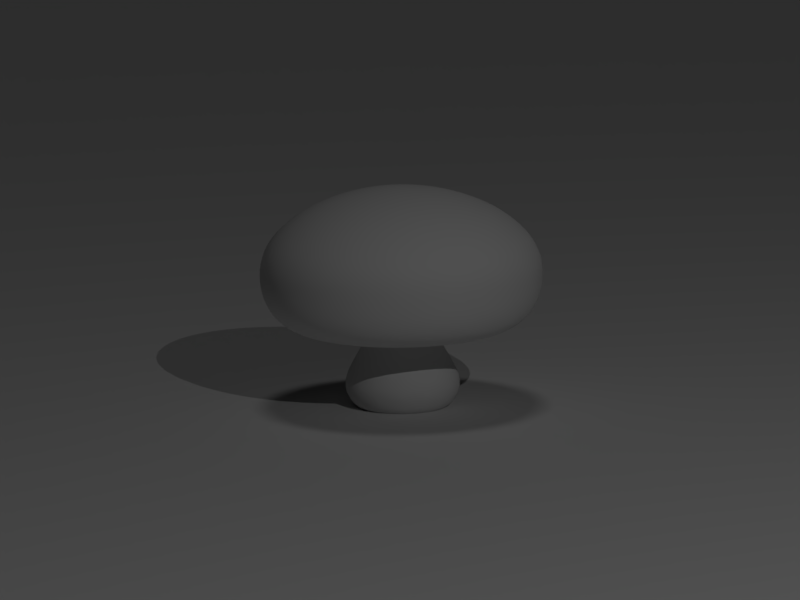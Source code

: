 # Source: mushroom.blend  (saved by Blender 2.79.0; exported with 4.5.12 LTS)
import bpy
from mathutils import Matrix  # noqa: F401  (used for matrix-valued properties, if any)

bpy.ops.wm.read_factory_settings(use_empty=True)
scene = bpy.context.scene
scene.name = 'Scene'

# ---- collections
col_collection_1 = bpy.data.collections.new('Collection 1'); scene.collection.children.link(col_collection_1)

# ---- materials (node trees are filled in below, after node groups)
mat_shadow_catcher = bpy.data.materials.new('shadow_catcher')
mat_shadow_catcher.alpha_threshold = 0.0
mat_shadow_catcher.use_transparent_shadow = False
mat_shadow_catcher.roughness = 0.5

# ---- material node trees

# ---- world
world_world = bpy.data.worlds.new('World'); scene.world = world_world
world_world.color = (0.0, 0.0, 0.0)
world_world.use_sun_shadow = False
world_world.sun_shadow_jitter_overblur = 0.0
world_world.cycles.sampling_method = 'MANUAL'

# ---- cameras
cam_camera = bpy.data.cameras.new('Camera')
cam_camera.clip_end = 1e+04
cam_camera.lens = 100.0
cam_camera.sensor_width = 32.0
cam_camera.sensor_height = 18.0
cam_camera.ortho_scale = 7.314
cam_camera.dof.focus_distance = 0.0
cam_camera.dof.aperture_fstop = 128.0

# ---- lights
light_hemi = bpy.data.lights.new('Hemi', 'SUN')
light_hemi.transmission_factor = 0.0
light_hemi.angle = 0.1993
light_hemi.energy = 0.1
light_hemi.shadow_buffer_clip_start = 0.5
light_hemi.shadow_soft_size = 0.1
light_hemi.shadow_cascade_max_distance = 1000.0
light_lamp = bpy.data.lights.new('Lamp', 'SPOT')
light_lamp.transmission_factor = 0.0
light_lamp.cutoff_distance = 30.0
light_lamp.energy = 1e+04
light_lamp.shadow_buffer_clip_start = 1.001
light_lamp.shadow_soft_size = 0.1
light_lamp.shadow_maximum_resolution = 0.006
light_lamp.use_absolute_resolution = True
light_lamp.spot_size = 1.309

# ---- meshes
me_plane = bpy.data.meshes.new('Plane')
me_plane.from_pydata([(-1.0, -1.0, 0.0), (1.0, -1.0, 0.0), (-1.0, 1.0, 0.0), (1.0, 1.0, 0.0)], [], [(0, 1, 3, 2)])
me_plane.materials.append(mat_shadow_catcher)
me_plane.use_remesh_preserve_volume = False
me_plane.use_remesh_preserve_attributes = False
me_plane.use_mirror_vertex_groups = False
me_plane.update()

# ---- curves / text
cu_beziercurve_001 = bpy.data.curves.new('BezierCurve.001', 'CURVE')
cu_beziercurve_001.dimensions = '2D'
_sp = cu_beziercurve_001.splines.new('BEZIER'); _sp.bezier_points.add(9)
_sp.bezier_points.foreach_set('co', [0.02501, 5.827, 0.0, 2.837, 4.98, 0.0, 3.667, 3.4, 0.0, 2.685, 2.093, 0.0, 0.9837, 2.584, 0.0, 1.509, 3.46, 0.0, 0.7419, 3.693, 0.0, 0.867, 2.159, 0.0, 1.377, 0.2526, 0.0, 0.0, -2.384e-07, 0.0])
_sp.bezier_points.foreach_set('handle_left', [-1.291, 5.829, 0.0, 2.236, 5.439, 0.0, 3.723, 4.095, 0.0, 3.291, 2.295, 0.0, 1.237, 1.941, 0.0, 1.652, 3.088, 0.0, 0.9856, 3.889, 0.0, 0.7645, 2.751, 0.0, 1.789, 0.9037, 0.0, 0.5465, 0.00328, 0.0])
_sp.bezier_points.foreach_set('handle_right', [1.173, 5.826, 0.0, 3.393, 4.556, 0.0, 3.616, 2.764, 0.0, 2.03, 1.874, 0.0, 0.8378, 2.955, 0.0, 1.396, 3.752, 0.0, 0.2741, 3.316, 0.0, 0.9983, 1.4, 0.0, 1.085, -0.2093, 0.0, -0.5511, -0.003309, 0.0])
for _p, _l, _r in zip(_sp.bezier_points, ['ALIGNED', 'ALIGNED', 'AUTO', 'AUTO', 'AUTO', 'AUTO', 'AUTO', 'AUTO', 'AUTO', 'ALIGNED'], ['ALIGNED', 'ALIGNED', 'AUTO', 'AUTO', 'AUTO', 'AUTO', 'AUTO', 'AUTO', 'AUTO', 'ALIGNED']): _p.handle_left_type = _l; _p.handle_right_type = _r
_sp.order_u = 0
_sp.order_v = 0
cu_beziercurve_001.use_path = True
cu_beziercurve_001.use_path_clamp = True
cu_beziercurve_001.bevel_resolution = 0
cu_beziercurve_001.fill_mode = 'BOTH'
cu_beziercircle = bpy.data.curves.new('BezierCircle', 'CURVE')
cu_beziercircle.dimensions = '2D'
_sp = cu_beziercircle.splines.new('BEZIER'); _sp.bezier_points.add(3)
_sp.bezier_points.foreach_set('co', [-1.0, 0.0, 0.0, 0.0, 1.0, 0.0, 1.0, 0.0, 0.0, 0.0, -1.0, 0.0])
_sp.bezier_points.foreach_set('handle_left', [-1.0, -0.5521, 0.0, -0.5521, 1.0, 0.0, 1.0, 0.5521, 0.0, 0.5521, -1.0, 0.0])
_sp.bezier_points.foreach_set('handle_right', [-1.0, 0.5521, 0.0, 0.5521, 1.0, 0.0, 1.0, -0.5521, 0.0, -0.5521, -1.0, 0.0])
for _p, _l, _r in zip(_sp.bezier_points, ['AUTO', 'AUTO', 'AUTO', 'AUTO'], ['AUTO', 'AUTO', 'AUTO', 'AUTO']): _p.handle_left_type = _l; _p.handle_right_type = _r
_sp.order_u = 0
_sp.order_v = 0
_sp.use_cyclic_u = True
cu_beziercircle.use_path = True
cu_beziercircle.use_path_clamp = True
cu_beziercircle.bevel_mode = 'OBJECT'
cu_beziercircle.bevel_resolution = 0
cu_beziercircle.offset = -1.0
cu_beziercircle.fill_mode = 'BOTH'

# ---- objects
ob_plane = bpy.data.objects.new('Plane', me_plane)
ob_hemi = bpy.data.objects.new('Hemi', light_hemi)
ob_beziercurve = bpy.data.objects.new('BezierCurve', cu_beziercurve_001)
ob_beziercircle = bpy.data.objects.new('BezierCircle', cu_beziercircle)
ob_spot = bpy.data.objects.new('Spot', light_lamp)
ob_camera = bpy.data.objects.new('Camera', cam_camera)

# ---- transforms, parenting, visibility, modifiers, constraints
ob_plane.location = (0.0, 0.0, 0.0)
ob_plane.scale = (1000.0, 1000.0, 1000.0)
ob_plane.lineart.crease_threshold = 0.0
ob_hemi.location = (2.495, 1.681, 10.89)
ob_hemi.lineart.crease_threshold = 0.0
ob_beziercurve.location = (6.283, -2.76, -0.5461)
ob_beziercurve.hide_render = True
ob_beziercurve.lineart.crease_threshold = 0.0
ob_beziercircle.location = (-0.008336, 2.568, -0.04886)
ob_beziercircle.lineart.crease_threshold = 0.0
ob_spot.location = (55.36, -8.252, 34.96)
ob_spot.rotation_euler = (0.79, -0.7525, 1.976)
ob_spot.lock_rotations_4d = False
ob_spot.empty_display_type = 'ARROWS'
ob_spot.color = (0.0, 0.0, 0.0, 0.0)
ob_spot.lineart.crease_threshold = 0.0
ob_camera.location = (52.67, -34.22, 13.6)
ob_camera.rotation_euler = (1.404, 0.0128, 0.9597)
ob_camera.lock_rotations_4d = False
ob_camera.empty_display_type = 'ARROWS'
ob_camera.color = (0.0, 0.0, 0.0, 0.0)
ob_camera.display_type = 'WIRE'
ob_camera.lineart.crease_threshold = 0.0
cu_beziercircle.bevel_object = ob_beziercurve

# ---- collection membership
col_collection_1.objects.link(ob_plane)
col_collection_1.objects.link(ob_hemi)
col_collection_1.objects.link(ob_beziercurve)
col_collection_1.objects.link(ob_beziercircle)
col_collection_1.objects.link(ob_spot)
col_collection_1.objects.link(ob_camera)

# ---- scene / render settings (as saved in the file)
scene.camera = ob_camera
scene.frame_start = 1; scene.frame_end = 50; scene.frame_set(1)
scene.render.engine = 'BLENDER_EEVEE_NEXT'
scene.render.image_settings.file_format = 'TIFF'
scene.render.image_settings.tiff_codec = 'NONE'
scene.render.resolution_x = 96
scene.render.resolution_y = 72
scene.render.fps = 5
scene.render.dither_intensity = 0.0
scene.render.film_transparent = True
scene.render.use_stamp_time = False
scene.render.use_stamp_date = False
scene.render.use_stamp_frame = False
scene.render.use_stamp_camera = False
scene.render.use_stamp_scene = False
scene.render.use_stamp_filename = False
scene.render.use_stamp_render_time = False
scene.render.stamp_background = (0.0, 0.0, 0.0, 0.0)
scene.cycles.use_denoising = False
scene.cycles.samples = 128
scene.cycles.sampling_pattern = 'TABULATED_SOBOL'
scene.cycles.use_adaptive_sampling = False
scene.cycles.use_light_tree = False
scene.cycles.blur_glossy = 0.0
scene.cycles.sample_clamp_indirect = 0.0
scene.view_settings.view_transform = 'Standard'
bpy.context.view_layer.update()
